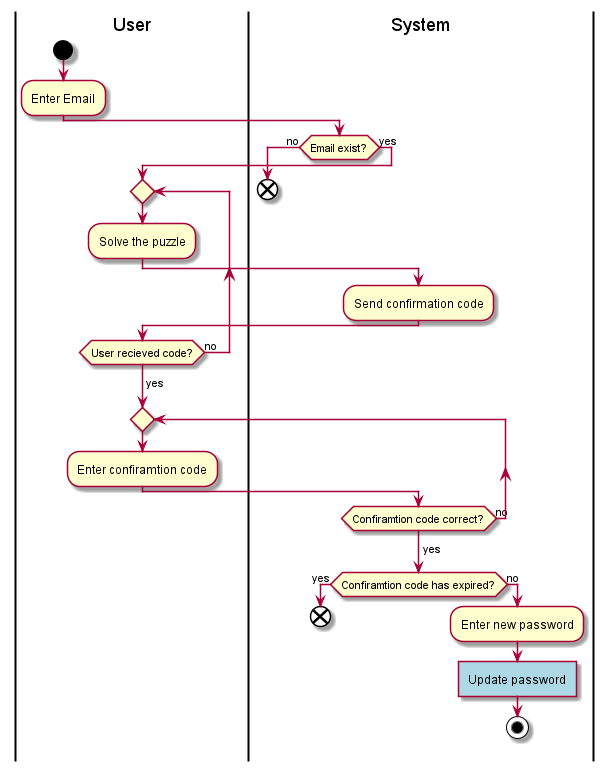

The diagram above was rendered by PlantUML. Its source (embedded in the PNG):
@startuml Activity<
|User|
start
:Enter Email;
|System|
if(Email exist?) then(no)
  end
else (yes)

repeat
  |User|
  :Solve the puzzle;
  |System|
  :Send confirmation code;
  |User|
  repeatwhile (User recieved code?) is (no)
  ->yes;
  repeat
  :Enter confiramtion code;
  |System|
  repeatwhile (Confiramtion code correct?) is (no)
  ->yes;
  if(Confiramtion code has expired?) then(yes)
  end
  else (no)
  :Enter new password;
  #LightBlue:Update password]

stop

@enduml